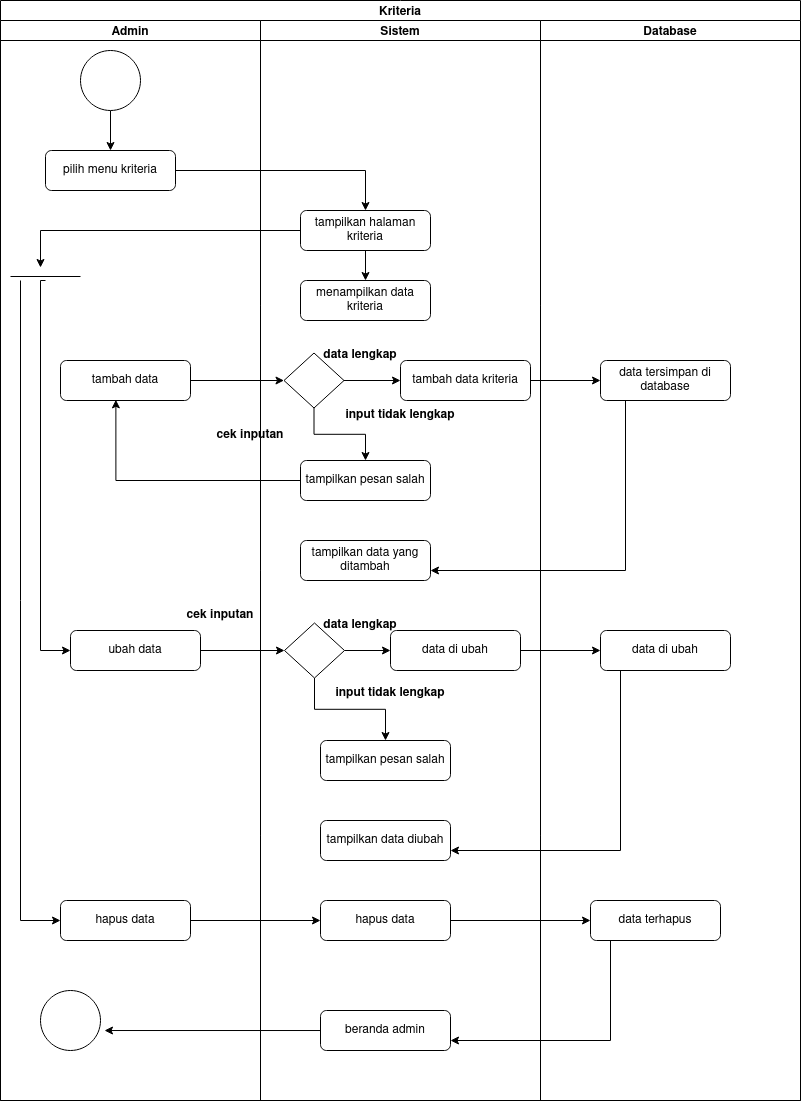

The diagram above was exported from draw.io. Its source (the exported page's mxGraphModel, read from the mxfile embedded in the PNG):
<mxGraphModel dx="1360" dy="723" grid="1" gridSize="10" guides="1" tooltips="1" connect="1" arrows="1" fold="1" page="1" pageScale="1" pageWidth="827" pageHeight="1169" math="0" shadow="0">
  <root>
    <mxCell id="bP21ApycK9AuoNWTEzOr-0" />
    <mxCell id="bP21ApycK9AuoNWTEzOr-1" parent="bP21ApycK9AuoNWTEzOr-0" />
    <mxCell id="bP21ApycK9AuoNWTEzOr-2" value="Kriteria" style="swimlane;childLayout=stackLayout;resizeParent=1;resizeParentMax=0;startSize=20;" parent="bP21ApycK9AuoNWTEzOr-1" vertex="1">
      <mxGeometry x="170" y="20" width="800" height="1100" as="geometry" />
    </mxCell>
    <mxCell id="bP21ApycK9AuoNWTEzOr-3" value="Admin" style="swimlane;startSize=20;" parent="bP21ApycK9AuoNWTEzOr-2" vertex="1">
      <mxGeometry y="20" width="260" height="1080" as="geometry" />
    </mxCell>
    <mxCell id="bP21ApycK9AuoNWTEzOr-4" style="edgeStyle=orthogonalEdgeStyle;rounded=0;orthogonalLoop=1;jettySize=auto;html=1;entryX=0.5;entryY=0;entryDx=0;entryDy=0;" parent="bP21ApycK9AuoNWTEzOr-3" source="bP21ApycK9AuoNWTEzOr-5" target="bP21ApycK9AuoNWTEzOr-6" edge="1">
      <mxGeometry relative="1" as="geometry" />
    </mxCell>
    <mxCell id="bP21ApycK9AuoNWTEzOr-5" value="" style="ellipse;whiteSpace=wrap;html=1;aspect=fixed;" parent="bP21ApycK9AuoNWTEzOr-3" vertex="1">
      <mxGeometry x="80" y="30" width="60" height="60" as="geometry" />
    </mxCell>
    <mxCell id="bP21ApycK9AuoNWTEzOr-6" value="pilih menu kriteria" style="rounded=1;whiteSpace=wrap;html=1;" parent="bP21ApycK9AuoNWTEzOr-3" vertex="1">
      <mxGeometry x="45" y="130" width="130" height="40" as="geometry" />
    </mxCell>
    <mxCell id="bP21ApycK9AuoNWTEzOr-7" value="tambah data" style="rounded=1;whiteSpace=wrap;html=1;" parent="bP21ApycK9AuoNWTEzOr-3" vertex="1">
      <mxGeometry x="60" y="340" width="130" height="40" as="geometry" />
    </mxCell>
    <mxCell id="bP21ApycK9AuoNWTEzOr-8" value="ubah data" style="rounded=1;whiteSpace=wrap;html=1;" parent="bP21ApycK9AuoNWTEzOr-3" vertex="1">
      <mxGeometry x="70" y="610" width="130" height="40" as="geometry" />
    </mxCell>
    <mxCell id="bP21ApycK9AuoNWTEzOr-9" value="hapus data" style="rounded=1;whiteSpace=wrap;html=1;" parent="bP21ApycK9AuoNWTEzOr-3" vertex="1">
      <mxGeometry x="60" y="880" width="130" height="40" as="geometry" />
    </mxCell>
    <mxCell id="bP21ApycK9AuoNWTEzOr-10" value="" style="ellipse;whiteSpace=wrap;html=1;aspect=fixed;" parent="bP21ApycK9AuoNWTEzOr-3" vertex="1">
      <mxGeometry x="40" y="970" width="60" height="60" as="geometry" />
    </mxCell>
    <mxCell id="bP21ApycK9AuoNWTEzOr-11" value="" style="line;strokeWidth=1;fillColor=none;align=left;verticalAlign=middle;spacingTop=-1;spacingLeft=3;spacingRight=3;rotatable=0;labelPosition=right;points=[];portConstraint=eastwest;" parent="bP21ApycK9AuoNWTEzOr-3" vertex="1">
      <mxGeometry x="10" y="252" width="70" height="8" as="geometry" />
    </mxCell>
    <mxCell id="bP21ApycK9AuoNWTEzOr-12" style="edgeStyle=orthogonalEdgeStyle;rounded=0;orthogonalLoop=1;jettySize=auto;html=1;entryX=0;entryY=0.5;entryDx=0;entryDy=0;exitX=0.5;exitY=1;exitDx=0;exitDy=0;exitPerimeter=0;" parent="bP21ApycK9AuoNWTEzOr-3" source="bP21ApycK9AuoNWTEzOr-11" target="bP21ApycK9AuoNWTEzOr-8" edge="1">
      <mxGeometry relative="1" as="geometry">
        <mxPoint x="40" y="440" as="targetPoint" />
        <mxPoint x="40" y="400" as="sourcePoint" />
        <Array as="points">
          <mxPoint x="40" y="260" />
          <mxPoint x="40" y="630" />
        </Array>
      </mxGeometry>
    </mxCell>
    <mxCell id="bP21ApycK9AuoNWTEzOr-13" style="edgeStyle=orthogonalEdgeStyle;rounded=0;orthogonalLoop=1;jettySize=auto;html=1;exitX=0.143;exitY=1;exitDx=0;exitDy=0;exitPerimeter=0;entryX=0;entryY=0.5;entryDx=0;entryDy=0;" parent="bP21ApycK9AuoNWTEzOr-3" source="bP21ApycK9AuoNWTEzOr-11" target="bP21ApycK9AuoNWTEzOr-9" edge="1">
      <mxGeometry relative="1" as="geometry">
        <mxPoint x="40" y="760" as="targetPoint" />
        <mxPoint x="-40" y="400" as="sourcePoint" />
        <Array as="points">
          <mxPoint x="20" y="900" />
        </Array>
      </mxGeometry>
    </mxCell>
    <mxCell id="bP21ApycK9AuoNWTEzOr-14" value="cek inputan" style="text;align=center;fontStyle=1;verticalAlign=middle;spacingLeft=3;spacingRight=3;strokeColor=none;rotatable=0;points=[[0,0.5],[1,0.5]];portConstraint=eastwest;" parent="bP21ApycK9AuoNWTEzOr-3" vertex="1">
      <mxGeometry x="210" y="400" width="80" height="26" as="geometry" />
    </mxCell>
    <mxCell id="bP21ApycK9AuoNWTEzOr-15" value="cek inputan" style="text;align=center;fontStyle=1;verticalAlign=middle;spacingLeft=3;spacingRight=3;strokeColor=none;rotatable=0;points=[[0,0.5],[1,0.5]];portConstraint=eastwest;" parent="bP21ApycK9AuoNWTEzOr-3" vertex="1">
      <mxGeometry x="180" y="580" width="80" height="26" as="geometry" />
    </mxCell>
    <mxCell id="bP21ApycK9AuoNWTEzOr-16" value="Sistem" style="swimlane;startSize=20;" parent="bP21ApycK9AuoNWTEzOr-2" vertex="1">
      <mxGeometry x="260" y="20" width="280" height="1080" as="geometry" />
    </mxCell>
    <mxCell id="bP21ApycK9AuoNWTEzOr-17" style="edgeStyle=orthogonalEdgeStyle;rounded=0;orthogonalLoop=1;jettySize=auto;html=1;entryX=0.5;entryY=0;entryDx=0;entryDy=0;" parent="bP21ApycK9AuoNWTEzOr-16" source="bP21ApycK9AuoNWTEzOr-18" target="bP21ApycK9AuoNWTEzOr-19" edge="1">
      <mxGeometry relative="1" as="geometry" />
    </mxCell>
    <mxCell id="bP21ApycK9AuoNWTEzOr-18" value="tampilkan halaman kriteria" style="rounded=1;whiteSpace=wrap;html=1;" parent="bP21ApycK9AuoNWTEzOr-16" vertex="1">
      <mxGeometry x="40" y="190" width="130" height="40" as="geometry" />
    </mxCell>
    <mxCell id="bP21ApycK9AuoNWTEzOr-19" value="menampilkan data kriteria" style="rounded=1;whiteSpace=wrap;html=1;" parent="bP21ApycK9AuoNWTEzOr-16" vertex="1">
      <mxGeometry x="40" y="260" width="130" height="40" as="geometry" />
    </mxCell>
    <mxCell id="bP21ApycK9AuoNWTEzOr-20" value="tambah data kriteria" style="rounded=1;whiteSpace=wrap;html=1;" parent="bP21ApycK9AuoNWTEzOr-16" vertex="1">
      <mxGeometry x="140" y="340" width="130" height="40" as="geometry" />
    </mxCell>
    <mxCell id="bP21ApycK9AuoNWTEzOr-21" style="edgeStyle=orthogonalEdgeStyle;rounded=0;orthogonalLoop=1;jettySize=auto;html=1;entryX=0;entryY=0.5;entryDx=0;entryDy=0;" parent="bP21ApycK9AuoNWTEzOr-16" source="bP21ApycK9AuoNWTEzOr-23" target="bP21ApycK9AuoNWTEzOr-20" edge="1">
      <mxGeometry relative="1" as="geometry" />
    </mxCell>
    <mxCell id="bP21ApycK9AuoNWTEzOr-22" style="edgeStyle=orthogonalEdgeStyle;rounded=0;orthogonalLoop=1;jettySize=auto;html=1;entryX=0.5;entryY=0;entryDx=0;entryDy=0;" parent="bP21ApycK9AuoNWTEzOr-16" source="bP21ApycK9AuoNWTEzOr-23" target="bP21ApycK9AuoNWTEzOr-24" edge="1">
      <mxGeometry relative="1" as="geometry" />
    </mxCell>
    <mxCell id="bP21ApycK9AuoNWTEzOr-23" value="&lt;span style=&quot;color: rgba(0 , 0 , 0 , 0) ; font-family: monospace ; font-size: 0px&quot;&gt;%3CmxGraphModel%3E%3Croot%3E%3CmxCell%20id%3D%220%22%2F%3E%3CmxCell%20id%3D%221%22%20parent%3D%220%22%2F%3E%3CmxCell%20id%3D%222%22%20value%3D%22%22%20style%3D%22rhombus%3BwhiteSpace%3Dwrap%3Bhtml%3D1%3B%22%20vertex%3D%221%22%20parent%3D%221%22%3E%3CmxGeometry%20x%3D%22354%22%20y%3D%22380%22%20width%3D%2260%22%20height%3D%2255%22%20as%3D%22geometry%22%2F%3E%3C%2FmxCell%3E%3C%2Froot%3E%3C%2FmxGraphModel%3E&lt;/span&gt;" style="rhombus;whiteSpace=wrap;html=1;" parent="bP21ApycK9AuoNWTEzOr-16" vertex="1">
      <mxGeometry x="23.5" y="332.5" width="60" height="55" as="geometry" />
    </mxCell>
    <mxCell id="bP21ApycK9AuoNWTEzOr-24" value="tampilkan pesan salah" style="rounded=1;whiteSpace=wrap;html=1;" parent="bP21ApycK9AuoNWTEzOr-16" vertex="1">
      <mxGeometry x="40" y="440" width="130" height="40" as="geometry" />
    </mxCell>
    <mxCell id="bP21ApycK9AuoNWTEzOr-25" value="tampilkan data yang ditambah" style="rounded=1;whiteSpace=wrap;html=1;" parent="bP21ApycK9AuoNWTEzOr-16" vertex="1">
      <mxGeometry x="40" y="520" width="130" height="40" as="geometry" />
    </mxCell>
    <mxCell id="bP21ApycK9AuoNWTEzOr-26" style="edgeStyle=orthogonalEdgeStyle;rounded=0;orthogonalLoop=1;jettySize=auto;html=1;exitX=1;exitY=0.5;exitDx=0;exitDy=0;" parent="bP21ApycK9AuoNWTEzOr-16" source="bP21ApycK9AuoNWTEzOr-28" target="bP21ApycK9AuoNWTEzOr-29" edge="1">
      <mxGeometry relative="1" as="geometry" />
    </mxCell>
    <mxCell id="bP21ApycK9AuoNWTEzOr-27" style="edgeStyle=orthogonalEdgeStyle;rounded=0;orthogonalLoop=1;jettySize=auto;html=1;" parent="bP21ApycK9AuoNWTEzOr-16" source="bP21ApycK9AuoNWTEzOr-28" target="bP21ApycK9AuoNWTEzOr-30" edge="1">
      <mxGeometry relative="1" as="geometry" />
    </mxCell>
    <mxCell id="bP21ApycK9AuoNWTEzOr-28" value="&lt;span style=&quot;color: rgba(0 , 0 , 0 , 0) ; font-family: monospace ; font-size: 0px&quot;&gt;%3CmxGraphModel%3E%3Croot%3E%3CmxCell%20id%3D%220%22%2F%3E%3CmxCell%20id%3D%221%22%20parent%3D%220%22%2F%3E%3CmxCell%20id%3D%222%22%20value%3D%22%22%20style%3D%22rhombus%3BwhiteSpace%3Dwrap%3Bhtml%3D1%3B%22%20vertex%3D%221%22%20parent%3D%221%22%3E%3CmxGeometry%20x%3D%22354%22%20y%3D%22380%22%20width%3D%2260%22%20height%3D%2255%22%20as%3D%22geometry%22%2F%3E%3C%2FmxCell%3E%3C%2Froot%3E%3C%2FmxGraphModel%3E&lt;/span&gt;" style="rhombus;whiteSpace=wrap;html=1;" parent="bP21ApycK9AuoNWTEzOr-16" vertex="1">
      <mxGeometry x="24" y="602.5" width="60" height="55" as="geometry" />
    </mxCell>
    <mxCell id="bP21ApycK9AuoNWTEzOr-29" value="data di ubah" style="rounded=1;whiteSpace=wrap;html=1;" parent="bP21ApycK9AuoNWTEzOr-16" vertex="1">
      <mxGeometry x="130" y="610" width="130" height="40" as="geometry" />
    </mxCell>
    <mxCell id="bP21ApycK9AuoNWTEzOr-30" value="tampilkan pesan salah" style="rounded=1;whiteSpace=wrap;html=1;" parent="bP21ApycK9AuoNWTEzOr-16" vertex="1">
      <mxGeometry x="60" y="720" width="130" height="40" as="geometry" />
    </mxCell>
    <mxCell id="bP21ApycK9AuoNWTEzOr-31" value="hapus data" style="rounded=1;whiteSpace=wrap;html=1;" parent="bP21ApycK9AuoNWTEzOr-16" vertex="1">
      <mxGeometry x="60" y="880" width="130" height="40" as="geometry" />
    </mxCell>
    <mxCell id="bP21ApycK9AuoNWTEzOr-32" value="tampilkan data diubah" style="rounded=1;whiteSpace=wrap;html=1;" parent="bP21ApycK9AuoNWTEzOr-16" vertex="1">
      <mxGeometry x="60" y="800" width="130" height="40" as="geometry" />
    </mxCell>
    <mxCell id="bP21ApycK9AuoNWTEzOr-33" value="beranda admin" style="rounded=1;whiteSpace=wrap;html=1;" parent="bP21ApycK9AuoNWTEzOr-16" vertex="1">
      <mxGeometry x="60" y="990" width="130" height="40" as="geometry" />
    </mxCell>
    <mxCell id="bP21ApycK9AuoNWTEzOr-34" value="data lengkap" style="text;align=center;fontStyle=1;verticalAlign=middle;spacingLeft=3;spacingRight=3;strokeColor=none;rotatable=0;points=[[0,0.5],[1,0.5]];portConstraint=eastwest;" parent="bP21ApycK9AuoNWTEzOr-16" vertex="1">
      <mxGeometry x="60" y="320" width="80" height="26" as="geometry" />
    </mxCell>
    <mxCell id="bP21ApycK9AuoNWTEzOr-35" value="input tidak lengkap" style="text;align=center;fontStyle=1;verticalAlign=middle;spacingLeft=3;spacingRight=3;strokeColor=none;rotatable=0;points=[[0,0.5],[1,0.5]];portConstraint=eastwest;" parent="bP21ApycK9AuoNWTEzOr-16" vertex="1">
      <mxGeometry x="100" y="380" width="80" height="26" as="geometry" />
    </mxCell>
    <mxCell id="bP21ApycK9AuoNWTEzOr-36" value="data lengkap" style="text;align=center;fontStyle=1;verticalAlign=middle;spacingLeft=3;spacingRight=3;strokeColor=none;rotatable=0;points=[[0,0.5],[1,0.5]];portConstraint=eastwest;" parent="bP21ApycK9AuoNWTEzOr-16" vertex="1">
      <mxGeometry x="60" y="590" width="80" height="26" as="geometry" />
    </mxCell>
    <mxCell id="bP21ApycK9AuoNWTEzOr-37" value="input tidak lengkap" style="text;align=center;fontStyle=1;verticalAlign=middle;spacingLeft=3;spacingRight=3;strokeColor=none;rotatable=0;points=[[0,0.5],[1,0.5]];portConstraint=eastwest;" parent="bP21ApycK9AuoNWTEzOr-16" vertex="1">
      <mxGeometry x="90" y="657.5" width="80" height="26" as="geometry" />
    </mxCell>
    <mxCell id="bP21ApycK9AuoNWTEzOr-38" style="edgeStyle=orthogonalEdgeStyle;rounded=0;orthogonalLoop=1;jettySize=auto;html=1;entryX=0.5;entryY=0;entryDx=0;entryDy=0;" parent="bP21ApycK9AuoNWTEzOr-2" source="bP21ApycK9AuoNWTEzOr-6" target="bP21ApycK9AuoNWTEzOr-18" edge="1">
      <mxGeometry relative="1" as="geometry" />
    </mxCell>
    <mxCell id="bP21ApycK9AuoNWTEzOr-39" style="edgeStyle=orthogonalEdgeStyle;rounded=0;orthogonalLoop=1;jettySize=auto;html=1;entryX=0;entryY=0.5;entryDx=0;entryDy=0;" parent="bP21ApycK9AuoNWTEzOr-2" source="bP21ApycK9AuoNWTEzOr-7" target="bP21ApycK9AuoNWTEzOr-23" edge="1">
      <mxGeometry relative="1" as="geometry" />
    </mxCell>
    <mxCell id="bP21ApycK9AuoNWTEzOr-40" value="Database" style="swimlane;startSize=20;" parent="bP21ApycK9AuoNWTEzOr-2" vertex="1">
      <mxGeometry x="540" y="20" width="260" height="1080" as="geometry" />
    </mxCell>
    <mxCell id="bP21ApycK9AuoNWTEzOr-41" value="data tersimpan di database" style="rounded=1;whiteSpace=wrap;html=1;" parent="bP21ApycK9AuoNWTEzOr-40" vertex="1">
      <mxGeometry x="60" y="340" width="130" height="40" as="geometry" />
    </mxCell>
    <mxCell id="bP21ApycK9AuoNWTEzOr-42" value="data di ubah" style="rounded=1;whiteSpace=wrap;html=1;" parent="bP21ApycK9AuoNWTEzOr-40" vertex="1">
      <mxGeometry x="60" y="610" width="130" height="40" as="geometry" />
    </mxCell>
    <mxCell id="bP21ApycK9AuoNWTEzOr-43" value="data terhapus" style="rounded=1;whiteSpace=wrap;html=1;" parent="bP21ApycK9AuoNWTEzOr-40" vertex="1">
      <mxGeometry x="50" y="880" width="130" height="40" as="geometry" />
    </mxCell>
    <mxCell id="bP21ApycK9AuoNWTEzOr-44" style="edgeStyle=orthogonalEdgeStyle;rounded=0;orthogonalLoop=1;jettySize=auto;html=1;exitX=1;exitY=0.5;exitDx=0;exitDy=0;entryX=0;entryY=0.5;entryDx=0;entryDy=0;" parent="bP21ApycK9AuoNWTEzOr-2" source="bP21ApycK9AuoNWTEzOr-20" target="bP21ApycK9AuoNWTEzOr-41" edge="1">
      <mxGeometry relative="1" as="geometry" />
    </mxCell>
    <mxCell id="bP21ApycK9AuoNWTEzOr-45" style="edgeStyle=orthogonalEdgeStyle;rounded=0;orthogonalLoop=1;jettySize=auto;html=1;" parent="bP21ApycK9AuoNWTEzOr-2" source="bP21ApycK9AuoNWTEzOr-18" edge="1">
      <mxGeometry relative="1" as="geometry">
        <mxPoint x="40" y="267" as="targetPoint" />
        <Array as="points" />
      </mxGeometry>
    </mxCell>
    <mxCell id="bP21ApycK9AuoNWTEzOr-46" style="edgeStyle=orthogonalEdgeStyle;rounded=0;orthogonalLoop=1;jettySize=auto;html=1;entryX=0;entryY=0.5;entryDx=0;entryDy=0;" parent="bP21ApycK9AuoNWTEzOr-2" source="bP21ApycK9AuoNWTEzOr-8" target="bP21ApycK9AuoNWTEzOr-28" edge="1">
      <mxGeometry relative="1" as="geometry" />
    </mxCell>
    <mxCell id="bP21ApycK9AuoNWTEzOr-47" value="" style="edgeStyle=orthogonalEdgeStyle;rounded=0;orthogonalLoop=1;jettySize=auto;html=1;" parent="bP21ApycK9AuoNWTEzOr-2" source="bP21ApycK9AuoNWTEzOr-29" target="bP21ApycK9AuoNWTEzOr-42" edge="1">
      <mxGeometry relative="1" as="geometry" />
    </mxCell>
    <mxCell id="bP21ApycK9AuoNWTEzOr-48" style="edgeStyle=orthogonalEdgeStyle;rounded=0;orthogonalLoop=1;jettySize=auto;html=1;exitX=1;exitY=0.5;exitDx=0;exitDy=0;entryX=0;entryY=0.5;entryDx=0;entryDy=0;" parent="bP21ApycK9AuoNWTEzOr-2" source="bP21ApycK9AuoNWTEzOr-9" target="bP21ApycK9AuoNWTEzOr-31" edge="1">
      <mxGeometry relative="1" as="geometry" />
    </mxCell>
    <mxCell id="bP21ApycK9AuoNWTEzOr-49" style="edgeStyle=orthogonalEdgeStyle;rounded=0;orthogonalLoop=1;jettySize=auto;html=1;entryX=0.426;entryY=0.983;entryDx=0;entryDy=0;entryPerimeter=0;" parent="bP21ApycK9AuoNWTEzOr-2" source="bP21ApycK9AuoNWTEzOr-24" target="bP21ApycK9AuoNWTEzOr-7" edge="1">
      <mxGeometry relative="1" as="geometry" />
    </mxCell>
    <mxCell id="bP21ApycK9AuoNWTEzOr-50" style="edgeStyle=orthogonalEdgeStyle;rounded=0;orthogonalLoop=1;jettySize=auto;html=1;entryX=1;entryY=0.75;entryDx=0;entryDy=0;" parent="bP21ApycK9AuoNWTEzOr-2" source="bP21ApycK9AuoNWTEzOr-41" target="bP21ApycK9AuoNWTEzOr-25" edge="1">
      <mxGeometry relative="1" as="geometry">
        <Array as="points">
          <mxPoint x="625" y="570" />
        </Array>
      </mxGeometry>
    </mxCell>
    <mxCell id="bP21ApycK9AuoNWTEzOr-51" style="edgeStyle=orthogonalEdgeStyle;rounded=0;orthogonalLoop=1;jettySize=auto;html=1;entryX=1;entryY=0.75;entryDx=0;entryDy=0;" parent="bP21ApycK9AuoNWTEzOr-2" source="bP21ApycK9AuoNWTEzOr-42" target="bP21ApycK9AuoNWTEzOr-32" edge="1">
      <mxGeometry relative="1" as="geometry">
        <Array as="points">
          <mxPoint x="620" y="850" />
        </Array>
      </mxGeometry>
    </mxCell>
    <mxCell id="bP21ApycK9AuoNWTEzOr-52" style="edgeStyle=orthogonalEdgeStyle;rounded=0;orthogonalLoop=1;jettySize=auto;html=1;entryX=0;entryY=0.5;entryDx=0;entryDy=0;" parent="bP21ApycK9AuoNWTEzOr-2" source="bP21ApycK9AuoNWTEzOr-31" target="bP21ApycK9AuoNWTEzOr-43" edge="1">
      <mxGeometry relative="1" as="geometry" />
    </mxCell>
    <mxCell id="bP21ApycK9AuoNWTEzOr-53" style="edgeStyle=orthogonalEdgeStyle;rounded=0;orthogonalLoop=1;jettySize=auto;html=1;entryX=1;entryY=0.75;entryDx=0;entryDy=0;" parent="bP21ApycK9AuoNWTEzOr-2" source="bP21ApycK9AuoNWTEzOr-43" target="bP21ApycK9AuoNWTEzOr-33" edge="1">
      <mxGeometry relative="1" as="geometry">
        <Array as="points">
          <mxPoint x="610" y="1040" />
        </Array>
      </mxGeometry>
    </mxCell>
    <mxCell id="bP21ApycK9AuoNWTEzOr-54" style="edgeStyle=orthogonalEdgeStyle;rounded=0;orthogonalLoop=1;jettySize=auto;html=1;entryX=1.067;entryY=0.667;entryDx=0;entryDy=0;entryPerimeter=0;" parent="bP21ApycK9AuoNWTEzOr-2" source="bP21ApycK9AuoNWTEzOr-33" target="bP21ApycK9AuoNWTEzOr-10" edge="1">
      <mxGeometry relative="1" as="geometry" />
    </mxCell>
  </root>
</mxGraphModel>